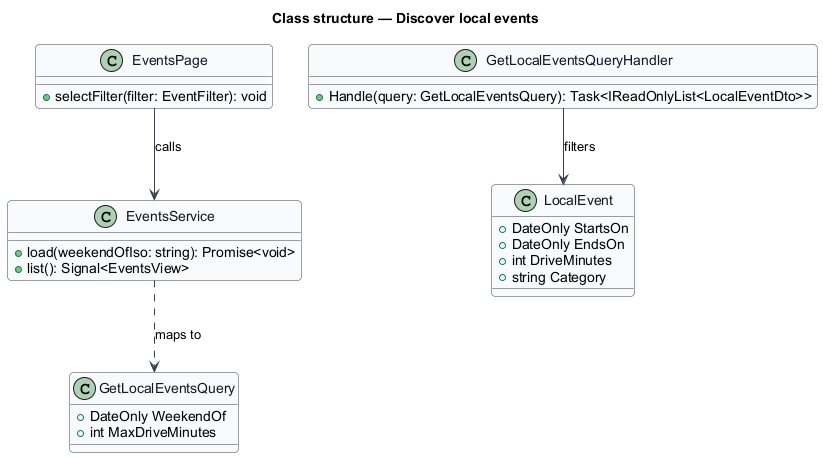

The diagram above was rendered by PlantUML. Its source (embedded in the PNG):
@startuml
skinparam backgroundColor #FFFFFF
skinparam shadowing false
skinparam roundcorner 8
skinparam defaultFontName Arial
skinparam ArrowColor #344054
skinparam class {
  BorderColor #344054
  FontColor #101828
  BackgroundColor #F9FAFB
}
title Class structure — Discover local events

class EventsPage {
  +selectFilter(filter: EventFilter): void
}
class EventsService {
  +load(weekendOfIso: string): Promise<void>
  +list(): Signal<EventsView>
}
class GetLocalEventsQuery {
  +DateOnly WeekendOf
  +int MaxDriveMinutes
}
class GetLocalEventsQueryHandler {
  +Handle(query: GetLocalEventsQuery): Task<IReadOnlyList<LocalEventDto>>
}
class LocalEvent {
  +DateOnly StartsOn
  +DateOnly EndsOn
  +int DriveMinutes
  +string Category
}
EventsPage --> EventsService : calls
EventsService ..> GetLocalEventsQuery : maps to
GetLocalEventsQueryHandler --> LocalEvent : filters
@enduml